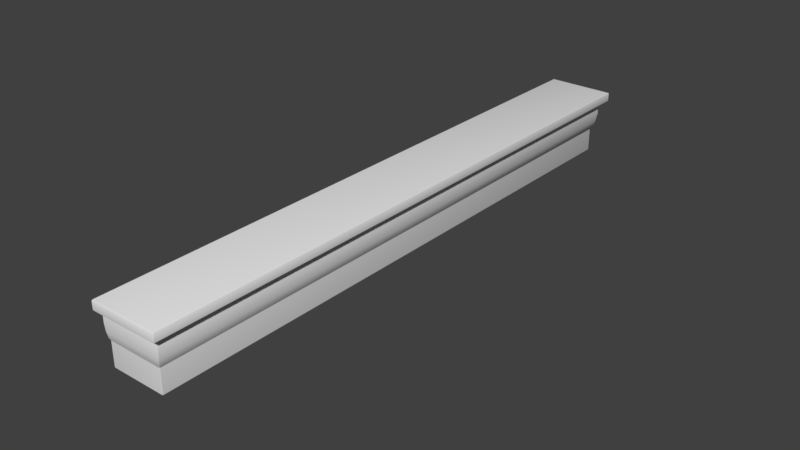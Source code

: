 # Source: Door-ledge.blend  (saved by Blender 2.79.1; exported with 4.5.12 LTS)
import bpy
from mathutils import Matrix  # noqa: F401  (used for matrix-valued properties, if any)

bpy.ops.wm.read_factory_settings(use_empty=True)
scene = bpy.context.scene
scene.name = 'Scene'

# ---- collections
col_collection_3 = bpy.data.collections.new('Collection 3'); scene.collection.children.link(col_collection_3)

# ---- materials (node trees are filled in below, after node groups)
mat_material_test = bpy.data.materials.new('Material_test')

# ---- node groups
ng_auto_smooth = bpy.data.node_groups.new('Auto Smooth', 'GeometryNodeTree')
_s = ng_auto_smooth.interface.new_socket(name='Geometry', in_out='OUTPUT', socket_type='NodeSocketGeometry')
_s = ng_auto_smooth.interface.new_socket(name='Geometry', in_out='INPUT', socket_type='NodeSocketGeometry')
_s = ng_auto_smooth.interface.new_socket(name='Angle', in_out='INPUT', socket_type='NodeSocketFloat')
_s.subtype = 'ANGLE'
_s.min_value = 0.0
_s.max_value = 3.142
ng_auto_smooth.is_modifier = True
_N = ng_auto_smooth.nodes; _L = ng_auto_smooth.links
n0 = _N.new('NodeGroupOutput'); n0.name = 'Group Output'; n0.location = (480, -100)
n1 = _N.new('NodeGroupInput'); n1.name = 'Group Input'; n1.location = (-420, -300)
n2 = _N.new('NodeGroupInput'); n2.name = 'Group Input.001'; n2.location = (-60, -100)
n3 = _N.new('GeometryNodeSetShadeSmooth'); n3.name = 'Set Shade Smooth'; n3.location = (120, -100)
n3.domain = 'EDGE'
n4 = _N.new('GeometryNodeSetShadeSmooth'); n4.name = 'Set Shade Smooth.001'; n4.location = (300, -100)
n5 = _N.new('GeometryNodeInputMeshEdgeAngle'); n5.name = 'Edge Angle'; n5.location = (-420, -220)
n6 = _N.new('GeometryNodeInputEdgeSmooth'); n6.name = 'Is Edge Smooth'; n6.location = (-60, -160)
n7 = _N.new('GeometryNodeInputShadeSmooth'); n7.name = 'Is Face Smooth'; n7.location = (-240, -340)
n8 = _N.new('FunctionNodeBooleanMath'); n8.name = 'Boolean Math'; n8.location = (-60, -220)
n9 = _N.new('FunctionNodeCompare'); n9.name = 'Compare'; n9.location = (-240, -180)
n9.operation = 'LESS_EQUAL'
_L.new(n5.outputs[0], n9.inputs[0])
_L.new(n4.outputs[0], n0.inputs[0])
_L.new(n1.outputs[1], n9.inputs[1])
_L.new(n9.outputs[0], n8.inputs[0])
_L.new(n7.outputs[0], n8.inputs[1])
_L.new(n2.outputs[0], n3.inputs[0])
_L.new(n6.outputs[0], n3.inputs[1])
_L.new(n3.outputs[0], n4.inputs[0])
_L.new(n8.outputs[0], n3.inputs[2])
n0.is_active_output = True

# ---- material node trees

# ---- world
world_world = bpy.data.worlds.new('World'); scene.world = world_world
world_world.color = (0.05088, 0.05088, 0.05088)
world_world.use_sun_shadow = False
world_world.sun_shadow_jitter_overblur = 0.0
world_world.cycles.sampling_method = 'MANUAL'

# ---- meshes
me_door_ledge = bpy.data.meshes.new('Door-ledge')
me_door_ledge.from_pydata([(-0.1396, -0.9384, -0.1783), (0.02006, -1.079, -0.06204), (0.02006, -1.079, 0.02821), (-0.1829, -0.9384, -0.1783), (-0.1829, -1.079, -0.06204), (-0.1829, -1.079, 0.03), (-0.01552, -1.052, -0.06204), (-0.1829, -1.052, -0.06204), (-0.1004, -0.9675, -0.1201), (-0.1829, -0.9675, -0.1201), (0.04039, -1.094, 0.1173), (0.06652, 1.106, 0.1752), (-0.1829, 1.106, 0.1752), (0.06652, 1.106, 0.1411), (-0.1829, 1.106, 0.1411), (0.02822, 1.071, 0.03839), (0.03764, 1.078, 0.1412), (0.04048, 1.08, 0.09112), (0.03579, 1.076, 0.06271), (-0.1829, 1.071, 0.03839), (-0.1829, 1.08, 0.1173), (-0.1829, 1.076, 0.06271), (-0.1829, 1.08, 0.09112), (-0.1829, 1.078, 0.1412), (0.04039, 1.08, 0.1173), (-0.1829, 0.9533, -0.1201), (-0.1004, 0.9533, -0.1201), (-0.1829, 1.038, -0.06204), (-0.01552, 1.038, -0.06204), (-0.1829, 1.065, 0.03), (-0.1829, 1.065, -0.06204), (-0.1829, -1.092, 0.1412), (-0.1829, -1.094, 0.09112), (-0.1829, -1.091, 0.06271), (-0.1829, -1.094, 0.1173), (-0.1829, -1.085, 0.03839), (0.03579, -1.091, 0.06271), (0.04048, -1.094, 0.09112), (0.03764, -1.092, 0.1412), (0.02822, -1.085, 0.03839), (-0.1829, 0.9242, -0.1783), (0.02006, 1.065, 0.02821), (-0.1829, -1.121, 0.1411), (0.06652, -1.121, 0.1411), (0.02006, 1.065, -0.06204), (-0.1396, 0.9243, -0.1783), (-0.1829, -1.121, 0.1752), (0.06652, -1.121, 0.1752)], [], [(17, 22, 20, 24), (2, 5, 4, 1), (8, 9, 3, 0), (6, 7, 9, 8), (8, 26, 28, 6), (4, 7, 6, 1), (1, 44, 41, 2), (39, 15, 18, 36), (18, 21, 22, 17), (14, 12, 11, 13), (24, 20, 23, 16), (36, 18, 17, 37), (37, 17, 24, 10), (2, 39, 35, 5), (39, 36, 33, 35), (10, 38, 31, 34), (37, 10, 34, 32), (36, 37, 32, 33), (31, 38, 43, 42), (15, 19, 21, 18), (42, 43, 47, 46), (26, 45, 40, 25), (41, 44, 30, 29), (47, 11, 12, 46), (43, 13, 11, 47), (38, 16, 13, 43), (10, 24, 16, 38), (41, 29, 19, 15), (30, 44, 28, 27), (28, 26, 25, 27), (6, 28, 44, 1), (0, 45, 26, 8), (3, 40, 45, 0), (2, 41, 15, 39), (23, 14, 13, 16)])
me_door_ledge.polygons.foreach_set('use_smooth', [True] * 35)
_k = set([(0, 8), (1, 2), (1, 6), (6, 8), (8, 9), (25, 26), (26, 28), (26, 45), (28, 44), (41, 44)])
me_door_ledge.attributes.new('sharp_edge', 'BOOLEAN', 'EDGE').data.foreach_set('value', [ (min(e.vertices), max(e.vertices)) in _k for e in me_door_ledge.edges])
_ca = me_door_ledge.color_attributes.new('Col', 'BYTE_COLOR', 'CORNER')
_ca.data.foreach_set('color', [1.0, 1.0, 1.0, 1.0, 1.0, 1.0, 1.0, 1.0, 1.0, 1.0, 1.0, 1.0, 1.0, 1.0, 1.0, 1.0, 1.0, 1.0, 1.0, 1.0, 1.0, 1.0, 1.0, 1.0, 1.0, 1.0, 1.0, 1.0, 1.0, 1.0, 1.0, 1.0, 1.0, 1.0, 1.0, 1.0, 1.0, 1.0, 1.0, 1.0, 1.0, 1.0, 1.0, 1.0, 1.0, 1.0, 1.0, 1.0, 1.0, 1.0, 1.0, 1.0, 1.0, 1.0, 1.0, 1.0, 1.0, 1.0, 1.0, 1.0, 1.0, 1.0, 1.0, 1.0, 1.0, 1.0, 1.0, 1.0, 1.0, 1.0, 1.0, 1.0, 1.0, 1.0, 1.0, 1.0, 1.0, 1.0, 1.0, 1.0, 1.0, 1.0, 1.0, 1.0, 1.0, 1.0, 1.0, 1.0, 1.0, 1.0, 1.0, 1.0, 1.0, 1.0, 1.0, 1.0, 1.0, 1.0, 1.0, 1.0, 1.0, 1.0, 1.0, 1.0, 1.0, 1.0, 1.0, 1.0, 1.0, 1.0, 1.0, 1.0, 1.0, 1.0, 1.0, 1.0, 1.0, 1.0, 1.0, 1.0, 1.0, 1.0, 1.0, 1.0, 1.0, 1.0, 1.0, 1.0, 1.0, 1.0, 1.0, 1.0, 1.0, 1.0, 1.0, 1.0, 1.0, 1.0, 1.0, 1.0, 1.0, 1.0, 1.0, 1.0, 1.0, 1.0, 1.0, 1.0, 1.0, 1.0, 1.0, 1.0, 1.0, 1.0, 1.0, 1.0, 1.0, 1.0, 1.0, 1.0, 1.0, 1.0, 1.0, 1.0, 1.0, 1.0, 1.0, 1.0, 1.0, 1.0, 1.0, 1.0, 1.0, 1.0, 1.0, 1.0, 1.0, 1.0, 1.0, 1.0, 1.0, 1.0, 1.0, 1.0, 1.0, 1.0, 1.0, 1.0, 1.0, 1.0, 1.0, 1.0, 1.0, 1.0, 1.0, 1.0, 1.0, 1.0, 1.0, 1.0, 1.0, 1.0, 1.0, 1.0, 1.0, 1.0, 1.0, 1.0, 1.0, 1.0, 1.0, 1.0, 1.0, 1.0, 1.0, 1.0, 1.0, 1.0, 1.0, 1.0, 1.0, 1.0, 1.0, 1.0, 1.0, 1.0, 1.0, 1.0, 1.0, 1.0, 1.0, 1.0, 1.0, 1.0, 1.0, 1.0, 1.0, 1.0, 1.0, 1.0, 1.0, 1.0, 1.0, 1.0, 1.0, 1.0, 1.0, 1.0, 1.0, 1.0, 1.0, 1.0, 1.0, 1.0, 1.0, 1.0, 1.0, 1.0, 1.0, 1.0, 1.0, 1.0, 1.0, 1.0, 1.0, 1.0, 1.0, 1.0, 1.0, 1.0, 1.0, 1.0, 1.0, 1.0, 1.0, 1.0, 1.0, 1.0, 1.0, 1.0, 1.0, 1.0, 1.0, 1.0, 1.0, 1.0, 1.0, 1.0, 1.0, 1.0, 1.0, 1.0, 1.0, 1.0, 1.0, 1.0, 1.0, 1.0, 1.0, 1.0, 1.0, 1.0, 1.0, 1.0, 1.0, 1.0, 1.0, 1.0, 1.0, 1.0, 1.0, 1.0, 1.0, 1.0, 1.0, 1.0, 1.0, 1.0, 1.0, 1.0, 1.0, 1.0, 1.0, 1.0, 1.0, 1.0, 1.0, 1.0, 1.0, 1.0, 1.0, 1.0, 1.0, 1.0, 1.0, 1.0, 1.0, 1.0, 1.0, 1.0, 1.0, 1.0, 1.0, 1.0, 1.0, 1.0, 1.0, 1.0, 1.0, 1.0, 1.0, 1.0, 1.0, 1.0, 1.0, 1.0, 1.0, 1.0, 1.0, 1.0, 1.0, 1.0, 1.0, 1.0, 1.0, 1.0, 1.0, 1.0, 1.0, 1.0, 1.0, 1.0, 1.0, 1.0, 1.0, 1.0, 1.0, 1.0, 1.0, 1.0, 1.0, 1.0, 1.0, 1.0, 1.0, 1.0, 1.0, 1.0, 1.0, 1.0, 1.0, 1.0, 1.0, 1.0, 1.0, 1.0, 1.0, 1.0, 1.0, 1.0, 1.0, 1.0, 1.0, 1.0, 1.0, 1.0, 1.0, 1.0, 1.0, 1.0, 1.0, 1.0, 1.0, 1.0, 1.0, 1.0, 1.0, 1.0, 1.0, 1.0, 1.0, 1.0, 1.0, 1.0, 1.0, 1.0, 1.0, 1.0, 1.0, 1.0, 1.0, 1.0, 1.0, 1.0, 1.0, 1.0, 1.0, 1.0, 1.0, 1.0, 1.0, 1.0, 1.0, 1.0, 1.0, 1.0, 1.0, 1.0, 1.0, 1.0, 1.0, 1.0, 1.0, 1.0, 1.0, 1.0, 1.0, 1.0, 1.0, 1.0, 1.0, 1.0, 1.0, 1.0, 1.0, 1.0, 1.0, 1.0, 1.0, 1.0, 1.0, 1.0, 1.0, 1.0, 1.0, 1.0, 1.0, 1.0, 1.0, 1.0, 1.0, 1.0, 1.0, 1.0, 1.0, 1.0, 1.0, 1.0, 1.0, 1.0, 1.0, 1.0, 1.0, 1.0, 1.0, 1.0, 1.0, 1.0, 1.0, 1.0, 1.0, 1.0, 1.0, 1.0, 1.0, 1.0, 1.0, 1.0, 1.0, 1.0, 1.0, 1.0, 1.0, 1.0, 1.0, 1.0, 1.0, 1.0, 1.0, 1.0, 1.0, 1.0, 1.0, 1.0, 1.0, 1.0, 1.0, 1.0, 1.0, 1.0, 1.0, 1.0, 1.0, 1.0, 1.0, 1.0, 1.0, 1.0, 1.0, 1.0, 1.0, 1.0, 1.0, 1.0, 1.0, 1.0, 1.0, 1.0, 1.0, 1.0, 1.0, 1.0, 1.0, 1.0, 1.0, 1.0, 1.0, 1.0, 1.0, 1.0])
me_door_ledge.materials.append(mat_material_test)
me_door_ledge.use_remesh_preserve_volume = False
me_door_ledge.use_remesh_preserve_attributes = False
me_door_ledge.use_mirror_vertex_groups = False
me_door_ledge.update()

# ---- objects
ob_door_ledge_01 = bpy.data.objects.new('Door-ledge_01', me_door_ledge)

# ---- transforms, parenting, visibility, modifiers, constraints
ob_door_ledge_01.location = (0.0, 0.0, 0.0)
ob_door_ledge_01.lineart.crease_threshold = 0.0
_m = ob_door_ledge_01.modifiers.new('Bevel', 'BEVEL')
_m.width = 0.004
_m.width_pct = 0.004
_m.segments = 2
_m.spread = 0.0
_m = ob_door_ledge_01.modifiers.new('Auto Smooth', 'NODES')
_m.node_group = ng_auto_smooth
_gi = [s.identifier for s in ng_auto_smooth.interface.items_tree if s.item_type == 'SOCKET' and s.in_out == 'INPUT']
_m[_gi[1]] = 0.5236  # Angle

# ---- collection membership
col_collection_3.objects.link(ob_door_ledge_01)

# ---- scene / render settings (as saved in the file)
scene.frame_start = 0; scene.frame_end = 250; scene.frame_set(0)
scene.render.engine = 'CYCLES'
scene.render.resolution_percentage = 50
scene.render.dither_intensity = 0.0
scene.cycles.use_denoising = False
scene.cycles.samples = 128
scene.cycles.sampling_pattern = 'TABULATED_SOBOL'
scene.cycles.use_adaptive_sampling = False
scene.cycles.use_light_tree = False
scene.view_settings.view_transform = 'Standard'
bpy.context.view_layer.update()

# ---- added for rendering (the .blend has no active camera and no usable light): camera, sun
cam_auto = bpy.data.cameras.new('AutoCamera')
cam_auto.lens = 50.0
cam_auto.sensor_width = 36.0
cam_auto.clip_end = 1000.0
ob_auto_camera = bpy.data.objects.new('AutoCamera', cam_auto)
scene.collection.objects.link(ob_auto_camera)
ob_auto_camera.location = (2.0408, -2.52585, 1.67763)
ob_auto_camera.rotation_euler = (1.09748, -7.21219e-08, 0.694738)
scene.camera = ob_auto_camera
light_auto_sun = bpy.data.lights.new('AutoSun', 'SUN')
light_auto_sun.energy = 3.0
light_auto_sun.angle = 0.0523599
ob_auto_sun = bpy.data.objects.new('AutoSun', light_auto_sun)
scene.collection.objects.link(ob_auto_sun)
ob_auto_sun.rotation_euler = (0.872665, 0.174533, 0.523599)
bpy.context.view_layer.update()
